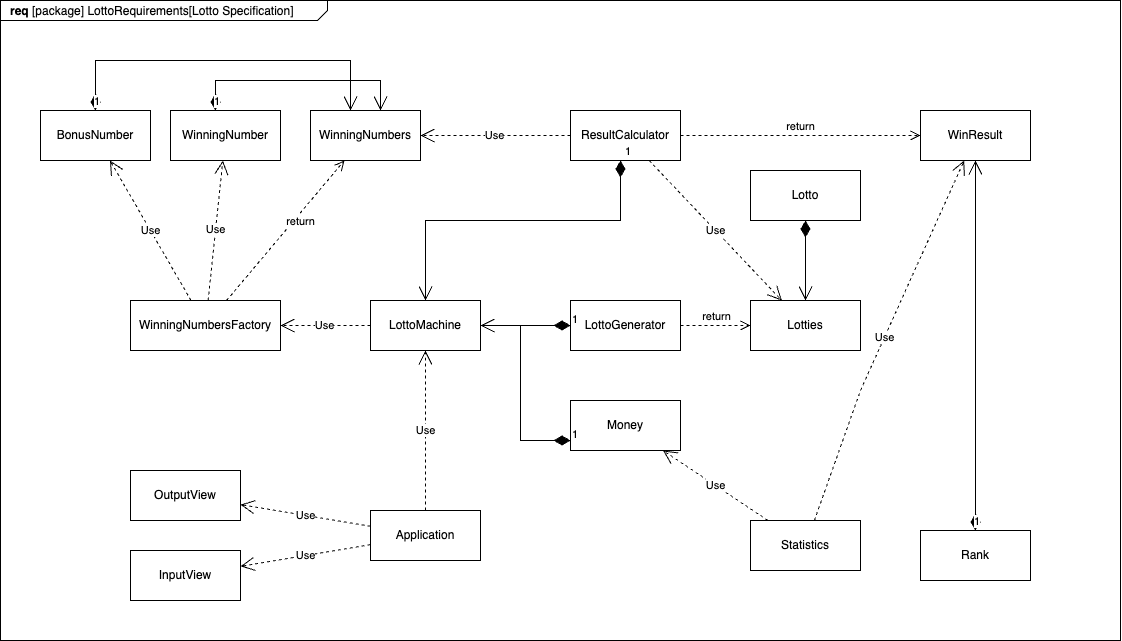

The diagram above was exported from draw.io. Its source (the exported page's mxGraphModel, read from the mxfile embedded in the PNG):
<mxGraphModel dx="1473" dy="771" grid="1" gridSize="10" guides="1" tooltips="1" connect="1" arrows="1" fold="1" page="1" pageScale="1.5" pageWidth="1169" pageHeight="826" background="none" math="0" shadow="0">
  <root>
    <mxCell id="0" style=";html=1;" />
    <mxCell id="1" style=";html=1;" parent="0" />
    <mxCell id="1672d66443f91eb5-1" value="&lt;p style=&quot;margin: 0px ; margin-top: 4px ; margin-left: 10px ; text-align: left&quot;&gt;&lt;b&gt;req&lt;/b&gt; [package] LottoRequirements[Lotto Specification]&lt;/p&gt;&lt;div style=&quot;text-align: left;&quot;&gt;&lt;br&gt;&lt;/div&gt;" style="html=1;strokeWidth=1;shape=mxgraph.sysml.package;html=1;overflow=fill;whiteSpace=wrap;fillColor=none;gradientColor=none;fontSize=12;align=center;labelX=327.64;" parent="1" vertex="1">
      <mxGeometry x="410" y="350" width="1120" height="640" as="geometry" />
    </mxCell>
    <mxCell id="w1mVHtC6f9SQlsGQ9dl8-26" value="Lotties" style="html=1;whiteSpace=wrap;" vertex="1" parent="1">
      <mxGeometry x="1160" y="650" width="110" height="50" as="geometry" />
    </mxCell>
    <mxCell id="w1mVHtC6f9SQlsGQ9dl8-27" value="WinningNumber" style="html=1;whiteSpace=wrap;" vertex="1" parent="1">
      <mxGeometry x="580" y="460" width="110" height="50" as="geometry" />
    </mxCell>
    <mxCell id="w1mVHtC6f9SQlsGQ9dl8-28" value="BonusNumber" style="html=1;whiteSpace=wrap;" vertex="1" parent="1">
      <mxGeometry x="450" y="460" width="110" height="50" as="geometry" />
    </mxCell>
    <mxCell id="w1mVHtC6f9SQlsGQ9dl8-29" value="WinningNumbers" style="html=1;whiteSpace=wrap;" vertex="1" parent="1">
      <mxGeometry x="720" y="460" width="110" height="50" as="geometry" />
    </mxCell>
    <mxCell id="w1mVHtC6f9SQlsGQ9dl8-30" value="Money" style="html=1;whiteSpace=wrap;" vertex="1" parent="1">
      <mxGeometry x="980" y="750" width="110" height="50" as="geometry" />
    </mxCell>
    <mxCell id="w1mVHtC6f9SQlsGQ9dl8-31" value="LottoMachine" style="html=1;whiteSpace=wrap;" vertex="1" parent="1">
      <mxGeometry x="780" y="650" width="110" height="50" as="geometry" />
    </mxCell>
    <mxCell id="w1mVHtC6f9SQlsGQ9dl8-32" value="LottoGenerator" style="html=1;whiteSpace=wrap;" vertex="1" parent="1">
      <mxGeometry x="980" y="650" width="110" height="50" as="geometry" />
    </mxCell>
    <mxCell id="w1mVHtC6f9SQlsGQ9dl8-33" value="WinResult" style="html=1;whiteSpace=wrap;" vertex="1" parent="1">
      <mxGeometry x="1330" y="460" width="110" height="50" as="geometry" />
    </mxCell>
    <mxCell id="w1mVHtC6f9SQlsGQ9dl8-40" value="1" style="endArrow=open;html=1;endSize=12;startArrow=diamondThin;startSize=14;startFill=1;edgeStyle=orthogonalEdgeStyle;align=left;verticalAlign=bottom;rounded=0;" edge="1" parent="1" source="w1mVHtC6f9SQlsGQ9dl8-25" target="w1mVHtC6f9SQlsGQ9dl8-26">
      <mxGeometry x="-1" y="3" relative="1" as="geometry">
        <mxPoint x="1100" y="560" as="sourcePoint" />
        <mxPoint x="1260" y="560" as="targetPoint" />
      </mxGeometry>
    </mxCell>
    <mxCell id="w1mVHtC6f9SQlsGQ9dl8-41" value="Statistics" style="html=1;whiteSpace=wrap;" vertex="1" parent="1">
      <mxGeometry x="1160" y="870" width="110" height="50" as="geometry" />
    </mxCell>
    <mxCell id="w1mVHtC6f9SQlsGQ9dl8-42" value="Rank" style="html=1;whiteSpace=wrap;" vertex="1" parent="1">
      <mxGeometry x="1330" y="880" width="110" height="50" as="geometry" />
    </mxCell>
    <mxCell id="w1mVHtC6f9SQlsGQ9dl8-43" value="InputView" style="html=1;whiteSpace=wrap;" vertex="1" parent="1">
      <mxGeometry x="540" y="900" width="110" height="50" as="geometry" />
    </mxCell>
    <mxCell id="w1mVHtC6f9SQlsGQ9dl8-44" value="1" style="endArrow=open;html=1;endSize=12;startArrow=diamondThin;startSize=14;startFill=1;edgeStyle=orthogonalEdgeStyle;align=left;verticalAlign=bottom;rounded=0;" edge="1" parent="1" source="w1mVHtC6f9SQlsGQ9dl8-42" target="w1mVHtC6f9SQlsGQ9dl8-33">
      <mxGeometry x="-1" y="3" relative="1" as="geometry">
        <mxPoint x="1380" y="740" as="sourcePoint" />
        <mxPoint x="1540" y="740" as="targetPoint" />
        <mxPoint as="offset" />
      </mxGeometry>
    </mxCell>
    <mxCell id="w1mVHtC6f9SQlsGQ9dl8-51" value="Use" style="endArrow=open;endSize=12;dashed=1;html=1;rounded=0;" edge="1" parent="1" source="w1mVHtC6f9SQlsGQ9dl8-41" target="w1mVHtC6f9SQlsGQ9dl8-30">
      <mxGeometry width="160" relative="1" as="geometry">
        <mxPoint x="1260" y="850" as="sourcePoint" />
        <mxPoint x="1420" y="850" as="targetPoint" />
      </mxGeometry>
    </mxCell>
    <mxCell id="w1mVHtC6f9SQlsGQ9dl8-54" value="Use" style="endArrow=open;endSize=12;dashed=1;html=1;rounded=0;" edge="1" parent="1" source="w1mVHtC6f9SQlsGQ9dl8-41" target="w1mVHtC6f9SQlsGQ9dl8-33">
      <mxGeometry width="160" relative="1" as="geometry">
        <mxPoint x="910" y="770" as="sourcePoint" />
        <mxPoint x="1070" y="770" as="targetPoint" />
        <Array as="points">
          <mxPoint x="1270" y="740" />
        </Array>
      </mxGeometry>
    </mxCell>
    <mxCell id="w1mVHtC6f9SQlsGQ9dl8-55" value="Use" style="endArrow=open;endSize=12;dashed=1;html=1;rounded=0;" edge="1" parent="1" source="w1mVHtC6f9SQlsGQ9dl8-59" target="w1mVHtC6f9SQlsGQ9dl8-26">
      <mxGeometry width="160" relative="1" as="geometry">
        <mxPoint x="910" y="770" as="sourcePoint" />
        <mxPoint x="1070" y="770" as="targetPoint" />
      </mxGeometry>
    </mxCell>
    <mxCell id="w1mVHtC6f9SQlsGQ9dl8-56" value="Use" style="endArrow=open;endSize=12;dashed=1;html=1;rounded=0;" edge="1" parent="1" source="w1mVHtC6f9SQlsGQ9dl8-59" target="w1mVHtC6f9SQlsGQ9dl8-29">
      <mxGeometry x="0.0037" width="160" relative="1" as="geometry">
        <mxPoint x="910" y="770" as="sourcePoint" />
        <mxPoint x="1070" y="770" as="targetPoint" />
        <mxPoint as="offset" />
      </mxGeometry>
    </mxCell>
    <mxCell id="w1mVHtC6f9SQlsGQ9dl8-57" value="1" style="endArrow=open;html=1;endSize=12;startArrow=diamondThin;startSize=14;startFill=1;edgeStyle=orthogonalEdgeStyle;align=left;verticalAlign=bottom;rounded=0;" edge="1" parent="1" source="w1mVHtC6f9SQlsGQ9dl8-27" target="w1mVHtC6f9SQlsGQ9dl8-29">
      <mxGeometry x="-1" y="3" relative="1" as="geometry">
        <mxPoint x="800" y="720" as="sourcePoint" />
        <mxPoint x="960" y="720" as="targetPoint" />
        <Array as="points">
          <mxPoint x="625" y="430" />
          <mxPoint x="790" y="430" />
        </Array>
      </mxGeometry>
    </mxCell>
    <mxCell id="w1mVHtC6f9SQlsGQ9dl8-58" value="1" style="endArrow=open;html=1;endSize=12;startArrow=diamondThin;startSize=14;startFill=1;edgeStyle=orthogonalEdgeStyle;align=left;verticalAlign=bottom;rounded=0;" edge="1" parent="1" source="w1mVHtC6f9SQlsGQ9dl8-28" target="w1mVHtC6f9SQlsGQ9dl8-29">
      <mxGeometry x="-1" y="3" relative="1" as="geometry">
        <mxPoint x="800" y="720" as="sourcePoint" />
        <mxPoint x="960" y="720" as="targetPoint" />
        <Array as="points">
          <mxPoint x="505" y="410" />
          <mxPoint x="760" y="410" />
        </Array>
      </mxGeometry>
    </mxCell>
    <mxCell id="w1mVHtC6f9SQlsGQ9dl8-59" value="ResultCalculator" style="html=1;whiteSpace=wrap;" vertex="1" parent="1">
      <mxGeometry x="980" y="460" width="110" height="50" as="geometry" />
    </mxCell>
    <mxCell id="w1mVHtC6f9SQlsGQ9dl8-60" value="return" style="html=1;verticalAlign=bottom;endArrow=open;dashed=1;endSize=8;curved=0;rounded=0;" edge="1" parent="1" source="w1mVHtC6f9SQlsGQ9dl8-59" target="w1mVHtC6f9SQlsGQ9dl8-33">
      <mxGeometry relative="1" as="geometry">
        <mxPoint x="1130" y="590" as="sourcePoint" />
        <mxPoint x="1050" y="590" as="targetPoint" />
      </mxGeometry>
    </mxCell>
    <mxCell id="w1mVHtC6f9SQlsGQ9dl8-25" value="Lotto" style="html=1;whiteSpace=wrap;" vertex="1" parent="1">
      <mxGeometry x="1160" y="520" width="110" height="50" as="geometry" />
    </mxCell>
    <mxCell id="w1mVHtC6f9SQlsGQ9dl8-64" value="return" style="html=1;verticalAlign=bottom;endArrow=open;dashed=1;endSize=8;curved=0;rounded=0;" edge="1" parent="1" source="w1mVHtC6f9SQlsGQ9dl8-32" target="w1mVHtC6f9SQlsGQ9dl8-26">
      <mxGeometry relative="1" as="geometry">
        <mxPoint x="1060" y="600" as="sourcePoint" />
        <mxPoint x="980" y="600" as="targetPoint" />
      </mxGeometry>
    </mxCell>
    <mxCell id="w1mVHtC6f9SQlsGQ9dl8-67" value="1" style="endArrow=open;html=1;endSize=12;startArrow=diamondThin;startSize=14;startFill=1;edgeStyle=orthogonalEdgeStyle;align=left;verticalAlign=bottom;rounded=0;" edge="1" parent="1" source="w1mVHtC6f9SQlsGQ9dl8-32" target="w1mVHtC6f9SQlsGQ9dl8-31">
      <mxGeometry x="-1" y="3" relative="1" as="geometry">
        <mxPoint x="930" y="730" as="sourcePoint" />
        <mxPoint x="1090" y="730" as="targetPoint" />
        <Array as="points">
          <mxPoint x="950" y="675" />
          <mxPoint x="950" y="675" />
        </Array>
      </mxGeometry>
    </mxCell>
    <mxCell id="w1mVHtC6f9SQlsGQ9dl8-68" value="1" style="endArrow=open;html=1;endSize=12;startArrow=diamondThin;startSize=14;startFill=1;edgeStyle=orthogonalEdgeStyle;align=left;verticalAlign=bottom;rounded=0;" edge="1" parent="1" source="w1mVHtC6f9SQlsGQ9dl8-59" target="w1mVHtC6f9SQlsGQ9dl8-31">
      <mxGeometry x="-1" y="3" relative="1" as="geometry">
        <mxPoint x="760" y="740" as="sourcePoint" />
        <mxPoint x="920" y="740" as="targetPoint" />
        <Array as="points">
          <mxPoint x="1030" y="570" />
          <mxPoint x="835" y="570" />
        </Array>
      </mxGeometry>
    </mxCell>
    <mxCell id="w1mVHtC6f9SQlsGQ9dl8-69" value="Use" style="endArrow=open;endSize=12;dashed=1;html=1;rounded=0;" edge="1" parent="1" source="w1mVHtC6f9SQlsGQ9dl8-110" target="w1mVHtC6f9SQlsGQ9dl8-43">
      <mxGeometry x="-0.004" width="160" relative="1" as="geometry">
        <mxPoint x="740" y="730" as="sourcePoint" />
        <mxPoint x="900" y="730" as="targetPoint" />
        <mxPoint as="offset" />
      </mxGeometry>
    </mxCell>
    <mxCell id="w1mVHtC6f9SQlsGQ9dl8-102" value="WinningNumbersFactory" style="html=1;whiteSpace=wrap;" vertex="1" parent="1">
      <mxGeometry x="540" y="650" width="150" height="50" as="geometry" />
    </mxCell>
    <mxCell id="w1mVHtC6f9SQlsGQ9dl8-103" value="return" style="html=1;verticalAlign=bottom;endArrow=open;dashed=1;endSize=8;curved=0;rounded=0;" edge="1" parent="1" source="w1mVHtC6f9SQlsGQ9dl8-102" target="w1mVHtC6f9SQlsGQ9dl8-29">
      <mxGeometry x="0.1056" y="-11" relative="1" as="geometry">
        <mxPoint x="720" y="730" as="sourcePoint" />
        <mxPoint x="640" y="730" as="targetPoint" />
        <mxPoint as="offset" />
      </mxGeometry>
    </mxCell>
    <mxCell id="w1mVHtC6f9SQlsGQ9dl8-104" value="Use" style="endArrow=open;endSize=12;dashed=1;html=1;rounded=0;" edge="1" parent="1" source="w1mVHtC6f9SQlsGQ9dl8-31" target="w1mVHtC6f9SQlsGQ9dl8-102">
      <mxGeometry width="160" relative="1" as="geometry">
        <mxPoint x="730" y="780" as="sourcePoint" />
        <mxPoint x="890" y="780" as="targetPoint" />
      </mxGeometry>
    </mxCell>
    <mxCell id="w1mVHtC6f9SQlsGQ9dl8-105" value="Use" style="endArrow=open;endSize=12;dashed=1;html=1;rounded=0;" edge="1" parent="1" source="w1mVHtC6f9SQlsGQ9dl8-102" target="w1mVHtC6f9SQlsGQ9dl8-28">
      <mxGeometry x="0.0065" width="160" relative="1" as="geometry">
        <mxPoint x="600" y="750" as="sourcePoint" />
        <mxPoint x="760" y="750" as="targetPoint" />
        <mxPoint as="offset" />
      </mxGeometry>
    </mxCell>
    <mxCell id="w1mVHtC6f9SQlsGQ9dl8-106" value="Use" style="endArrow=open;endSize=12;dashed=1;html=1;rounded=0;" edge="1" parent="1" source="w1mVHtC6f9SQlsGQ9dl8-102" target="w1mVHtC6f9SQlsGQ9dl8-27">
      <mxGeometry x="0.0065" width="160" relative="1" as="geometry">
        <mxPoint x="609" y="660" as="sourcePoint" />
        <mxPoint x="551" y="570" as="targetPoint" />
        <mxPoint as="offset" />
      </mxGeometry>
    </mxCell>
    <mxCell id="w1mVHtC6f9SQlsGQ9dl8-107" value="OutputView" style="html=1;whiteSpace=wrap;" vertex="1" parent="1">
      <mxGeometry x="540" y="820" width="110" height="50" as="geometry" />
    </mxCell>
    <mxCell id="w1mVHtC6f9SQlsGQ9dl8-108" value="Use" style="endArrow=open;endSize=12;dashed=1;html=1;rounded=0;" edge="1" parent="1" source="w1mVHtC6f9SQlsGQ9dl8-110" target="w1mVHtC6f9SQlsGQ9dl8-107">
      <mxGeometry x="-0.004" width="160" relative="1" as="geometry">
        <mxPoint x="835" y="710" as="sourcePoint" />
        <mxPoint x="775" y="870" as="targetPoint" />
        <mxPoint as="offset" />
      </mxGeometry>
    </mxCell>
    <mxCell id="w1mVHtC6f9SQlsGQ9dl8-109" value="1" style="endArrow=open;html=1;endSize=12;startArrow=diamondThin;startSize=14;startFill=1;edgeStyle=orthogonalEdgeStyle;align=left;verticalAlign=bottom;rounded=0;" edge="1" parent="1" source="w1mVHtC6f9SQlsGQ9dl8-30" target="w1mVHtC6f9SQlsGQ9dl8-31">
      <mxGeometry x="-1" y="3" relative="1" as="geometry">
        <mxPoint x="1320" y="670" as="sourcePoint" />
        <mxPoint x="1480" y="670" as="targetPoint" />
        <Array as="points">
          <mxPoint x="1010" y="790" />
          <mxPoint x="930" y="790" />
          <mxPoint x="930" y="675" />
        </Array>
      </mxGeometry>
    </mxCell>
    <mxCell id="w1mVHtC6f9SQlsGQ9dl8-110" value="Application" style="html=1;whiteSpace=wrap;" vertex="1" parent="1">
      <mxGeometry x="780" y="860" width="110" height="50" as="geometry" />
    </mxCell>
    <mxCell id="w1mVHtC6f9SQlsGQ9dl8-111" style="edgeStyle=orthogonalEdgeStyle;rounded=0;orthogonalLoop=1;jettySize=auto;html=1;exitX=0.5;exitY=1;exitDx=0;exitDy=0;" edge="1" parent="1" source="w1mVHtC6f9SQlsGQ9dl8-110" target="w1mVHtC6f9SQlsGQ9dl8-110">
      <mxGeometry relative="1" as="geometry" />
    </mxCell>
    <mxCell id="w1mVHtC6f9SQlsGQ9dl8-112" value="Use" style="endArrow=open;endSize=12;dashed=1;html=1;rounded=0;" edge="1" parent="1" source="w1mVHtC6f9SQlsGQ9dl8-110" target="w1mVHtC6f9SQlsGQ9dl8-31">
      <mxGeometry width="160" relative="1" as="geometry">
        <mxPoint x="1320" y="670" as="sourcePoint" />
        <mxPoint x="1480" y="670" as="targetPoint" />
      </mxGeometry>
    </mxCell>
  </root>
</mxGraphModel>